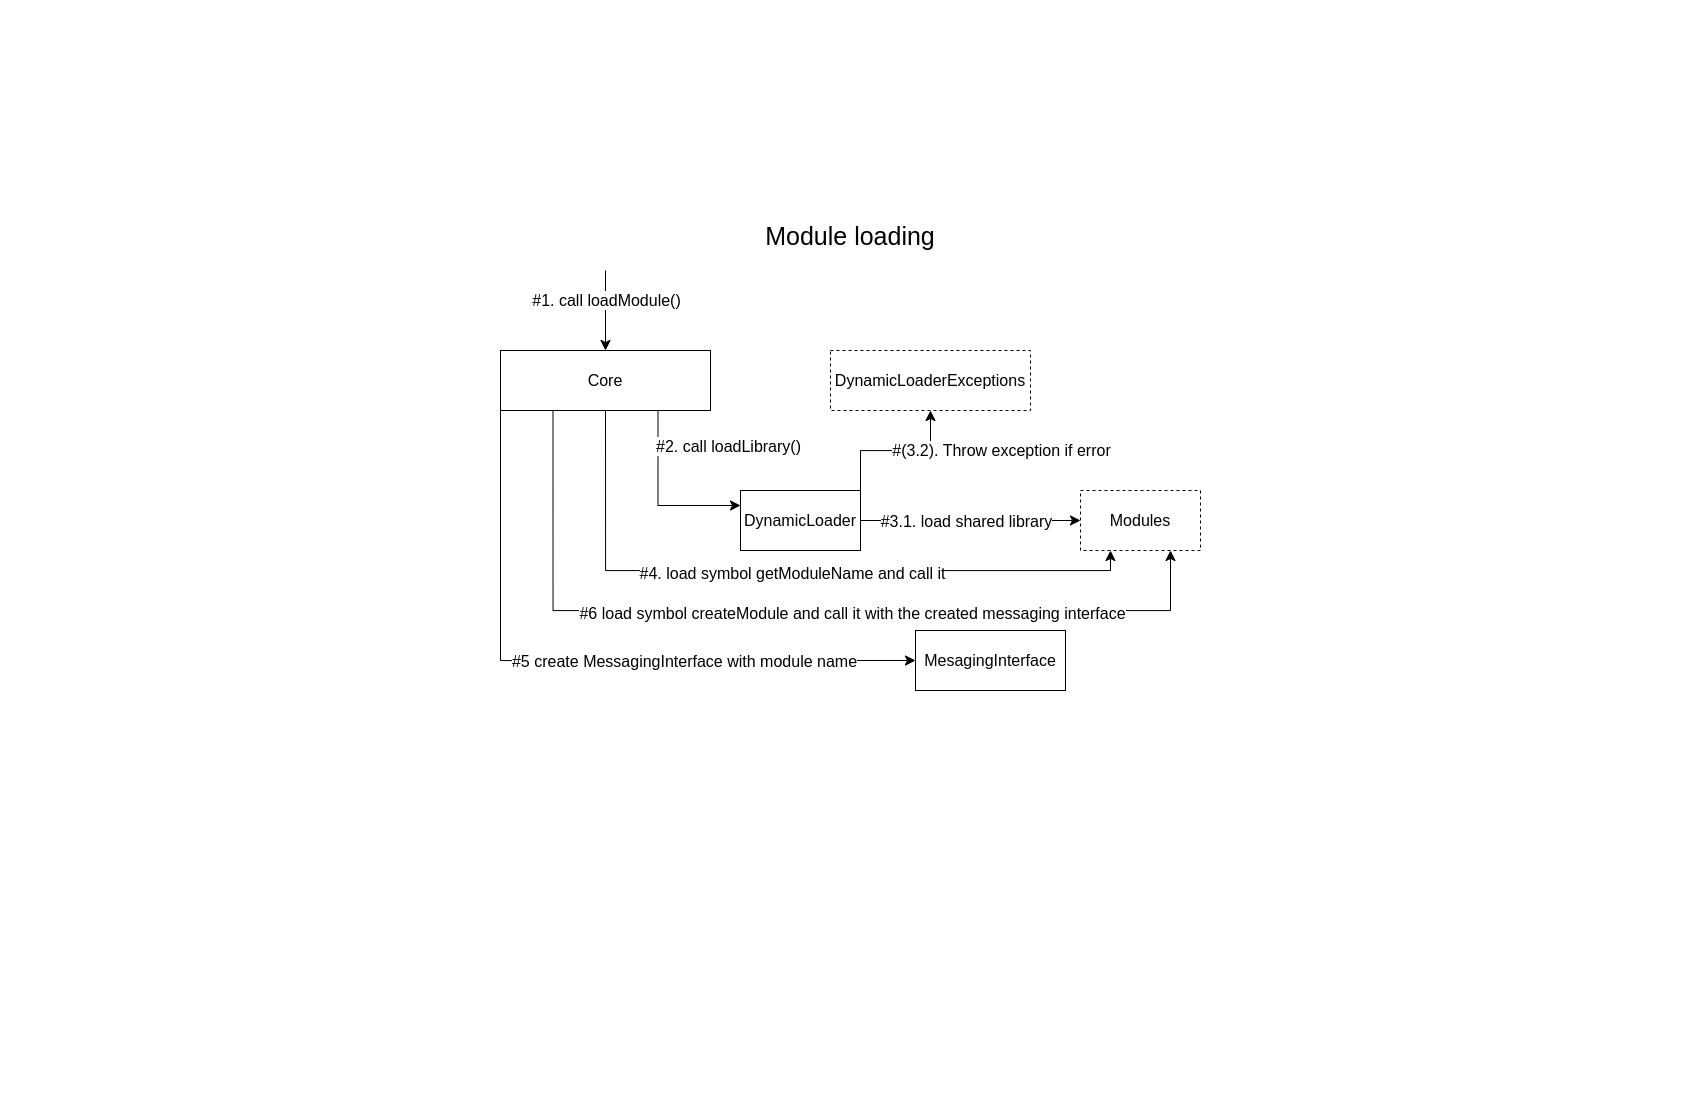

The diagram above was exported from draw.io. Its source (the exported page's mxGraphModel, read from the mxfile embedded in the PNG):
<mxGraphModel dx="3612" dy="2487" grid="1" gridSize="10" guides="1" tooltips="1" connect="1" arrows="1" fold="1" page="1" pageScale="1" pageWidth="850" pageHeight="1100" math="0" shadow="0">
  <root>
    <mxCell id="0" />
    <mxCell id="1" parent="0" />
    <mxCell id="VCBpYkGPp8_udlW-rfxa-15" style="edgeStyle=orthogonalEdgeStyle;rounded=0;orthogonalLoop=1;jettySize=auto;html=1;exitX=0.5;exitY=1;exitDx=0;exitDy=0;entryX=0.25;entryY=1;entryDx=0;entryDy=0;fontSize=12;startSize=8;endSize=8;" edge="1" parent="1" source="VCBpYkGPp8_udlW-rfxa-1" target="VCBpYkGPp8_udlW-rfxa-5">
      <mxGeometry relative="1" as="geometry" />
    </mxCell>
    <mxCell id="VCBpYkGPp8_udlW-rfxa-16" value="#4. load symbol getModuleName and call it" style="edgeLabel;html=1;align=center;verticalAlign=middle;resizable=0;points=[];fontSize=16;" vertex="1" connectable="0" parent="VCBpYkGPp8_udlW-rfxa-15">
      <mxGeometry x="-0.2437" y="-2" relative="1" as="geometry">
        <mxPoint x="88" as="offset" />
      </mxGeometry>
    </mxCell>
    <mxCell id="VCBpYkGPp8_udlW-rfxa-17" style="edgeStyle=orthogonalEdgeStyle;rounded=0;orthogonalLoop=1;jettySize=auto;html=1;exitX=0;exitY=1;exitDx=0;exitDy=0;entryX=0;entryY=0.5;entryDx=0;entryDy=0;fontSize=12;startSize=8;endSize=8;" edge="1" parent="1" source="VCBpYkGPp8_udlW-rfxa-1" target="VCBpYkGPp8_udlW-rfxa-4">
      <mxGeometry relative="1" as="geometry" />
    </mxCell>
    <mxCell id="VCBpYkGPp8_udlW-rfxa-19" value="#5 create MessagingInterface with module name" style="edgeLabel;html=1;align=center;verticalAlign=middle;resizable=0;points=[];fontSize=16;" vertex="1" connectable="0" parent="VCBpYkGPp8_udlW-rfxa-17">
      <mxGeometry x="-0.125" y="4" relative="1" as="geometry">
        <mxPoint x="143" y="4" as="offset" />
      </mxGeometry>
    </mxCell>
    <mxCell id="VCBpYkGPp8_udlW-rfxa-18" style="edgeStyle=orthogonalEdgeStyle;rounded=0;orthogonalLoop=1;jettySize=auto;html=1;exitX=0.25;exitY=1;exitDx=0;exitDy=0;entryX=0.75;entryY=1;entryDx=0;entryDy=0;fontSize=12;startSize=8;endSize=8;" edge="1" parent="1" source="VCBpYkGPp8_udlW-rfxa-1" target="VCBpYkGPp8_udlW-rfxa-5">
      <mxGeometry relative="1" as="geometry">
        <Array as="points">
          <mxPoint x="-1147" y="-490" />
          <mxPoint x="-530" y="-490" />
        </Array>
      </mxGeometry>
    </mxCell>
    <mxCell id="VCBpYkGPp8_udlW-rfxa-20" value="#6 load symbol createModule and call it with the created messaging interface" style="edgeLabel;html=1;align=center;verticalAlign=middle;resizable=0;points=[];fontSize=16;" vertex="1" connectable="0" parent="VCBpYkGPp8_udlW-rfxa-18">
      <mxGeometry x="-0.3197" y="-2" relative="1" as="geometry">
        <mxPoint x="200" as="offset" />
      </mxGeometry>
    </mxCell>
    <mxCell id="VCBpYkGPp8_udlW-rfxa-1" value="Core" style="rounded=0;whiteSpace=wrap;html=1;fontSize=16;" vertex="1" parent="1">
      <mxGeometry x="-1200" y="-750" width="210" height="60" as="geometry" />
    </mxCell>
    <mxCell id="VCBpYkGPp8_udlW-rfxa-13" style="edgeStyle=orthogonalEdgeStyle;rounded=0;orthogonalLoop=1;jettySize=auto;html=1;exitX=1;exitY=0;exitDx=0;exitDy=0;entryX=0.5;entryY=1;entryDx=0;entryDy=0;fontSize=12;startSize=8;endSize=8;" edge="1" parent="1" source="VCBpYkGPp8_udlW-rfxa-2" target="VCBpYkGPp8_udlW-rfxa-3">
      <mxGeometry relative="1" as="geometry" />
    </mxCell>
    <mxCell id="VCBpYkGPp8_udlW-rfxa-14" value="#(3.2). Throw exception if error" style="edgeLabel;html=1;align=center;verticalAlign=middle;resizable=0;points=[];fontSize=16;" vertex="1" connectable="0" parent="VCBpYkGPp8_udlW-rfxa-13">
      <mxGeometry x="0.24" y="1" relative="1" as="geometry">
        <mxPoint x="87" as="offset" />
      </mxGeometry>
    </mxCell>
    <mxCell id="VCBpYkGPp8_udlW-rfxa-2" value="DynamicLoader" style="rounded=0;whiteSpace=wrap;html=1;fontSize=16;" vertex="1" parent="1">
      <mxGeometry x="-960" y="-610" width="120" height="60" as="geometry" />
    </mxCell>
    <mxCell id="VCBpYkGPp8_udlW-rfxa-3" value="DynamicLoaderExceptions" style="rounded=0;whiteSpace=wrap;html=1;fontSize=16;dashed=1;" vertex="1" parent="1">
      <mxGeometry x="-870" y="-750" width="200" height="60" as="geometry" />
    </mxCell>
    <mxCell id="VCBpYkGPp8_udlW-rfxa-4" value="MesagingInterface" style="rounded=0;whiteSpace=wrap;html=1;fontSize=16;" vertex="1" parent="1">
      <mxGeometry x="-785" y="-470" width="150" height="60" as="geometry" />
    </mxCell>
    <mxCell id="VCBpYkGPp8_udlW-rfxa-5" value="Modules" style="rounded=0;whiteSpace=wrap;html=1;fontSize=16;dashed=1;" vertex="1" parent="1">
      <mxGeometry x="-620" y="-610" width="120" height="60" as="geometry" />
    </mxCell>
    <mxCell id="VCBpYkGPp8_udlW-rfxa-6" value="&lt;font style=&quot;font-size: 25px;&quot;&gt;Module loading&lt;/font&gt;" style="text;html=1;strokeColor=none;fillColor=none;align=center;verticalAlign=middle;whiteSpace=wrap;rounded=0;fontSize=16;" vertex="1" parent="1">
      <mxGeometry x="-985" y="-880" width="270" height="30" as="geometry" />
    </mxCell>
    <mxCell id="VCBpYkGPp8_udlW-rfxa-7" value="" style="endArrow=classic;html=1;rounded=0;fontSize=12;startSize=8;endSize=8;curved=1;entryX=0.5;entryY=0;entryDx=0;entryDy=0;" edge="1" parent="1" target="VCBpYkGPp8_udlW-rfxa-1">
      <mxGeometry width="50" height="50" relative="1" as="geometry">
        <mxPoint x="-1095" y="-830" as="sourcePoint" />
        <mxPoint x="-875" y="-520" as="targetPoint" />
      </mxGeometry>
    </mxCell>
    <mxCell id="VCBpYkGPp8_udlW-rfxa-8" value="#1. call loadModule()" style="edgeLabel;html=1;align=center;verticalAlign=middle;resizable=0;points=[];fontSize=16;" vertex="1" connectable="0" parent="VCBpYkGPp8_udlW-rfxa-7">
      <mxGeometry x="-0.4889" y="1" relative="1" as="geometry">
        <mxPoint x="-1" y="9" as="offset" />
      </mxGeometry>
    </mxCell>
    <mxCell id="VCBpYkGPp8_udlW-rfxa-9" value="" style="endArrow=classic;html=1;rounded=0;fontSize=12;startSize=8;endSize=8;exitX=0.75;exitY=1;exitDx=0;exitDy=0;entryX=0;entryY=0.25;entryDx=0;entryDy=0;edgeStyle=orthogonalEdgeStyle;" edge="1" parent="1" source="VCBpYkGPp8_udlW-rfxa-1" target="VCBpYkGPp8_udlW-rfxa-2">
      <mxGeometry width="50" height="50" relative="1" as="geometry">
        <mxPoint x="-910" y="-500" as="sourcePoint" />
        <mxPoint x="-860" y="-550" as="targetPoint" />
      </mxGeometry>
    </mxCell>
    <mxCell id="VCBpYkGPp8_udlW-rfxa-10" value="#2. call loadLibrary()" style="edgeLabel;html=1;align=center;verticalAlign=middle;resizable=0;points=[];fontSize=16;" vertex="1" connectable="0" parent="VCBpYkGPp8_udlW-rfxa-9">
      <mxGeometry x="-0.6" y="-2" relative="1" as="geometry">
        <mxPoint x="72" y="-1" as="offset" />
      </mxGeometry>
    </mxCell>
    <mxCell id="VCBpYkGPp8_udlW-rfxa-11" value="" style="endArrow=classic;html=1;rounded=0;fontSize=12;startSize=8;endSize=8;curved=1;entryX=0;entryY=0.5;entryDx=0;entryDy=0;exitX=1;exitY=0.5;exitDx=0;exitDy=0;" edge="1" parent="1" source="VCBpYkGPp8_udlW-rfxa-2" target="VCBpYkGPp8_udlW-rfxa-5">
      <mxGeometry width="50" height="50" relative="1" as="geometry">
        <mxPoint x="-910" y="-500" as="sourcePoint" />
        <mxPoint x="-860" y="-550" as="targetPoint" />
      </mxGeometry>
    </mxCell>
    <mxCell id="VCBpYkGPp8_udlW-rfxa-12" value="#3.1. load shared library" style="edgeLabel;html=1;align=center;verticalAlign=middle;resizable=0;points=[];fontSize=16;" vertex="1" connectable="0" parent="VCBpYkGPp8_udlW-rfxa-11">
      <mxGeometry x="-0.52" relative="1" as="geometry">
        <mxPoint x="52" as="offset" />
      </mxGeometry>
    </mxCell>
  </root>
</mxGraphModel>